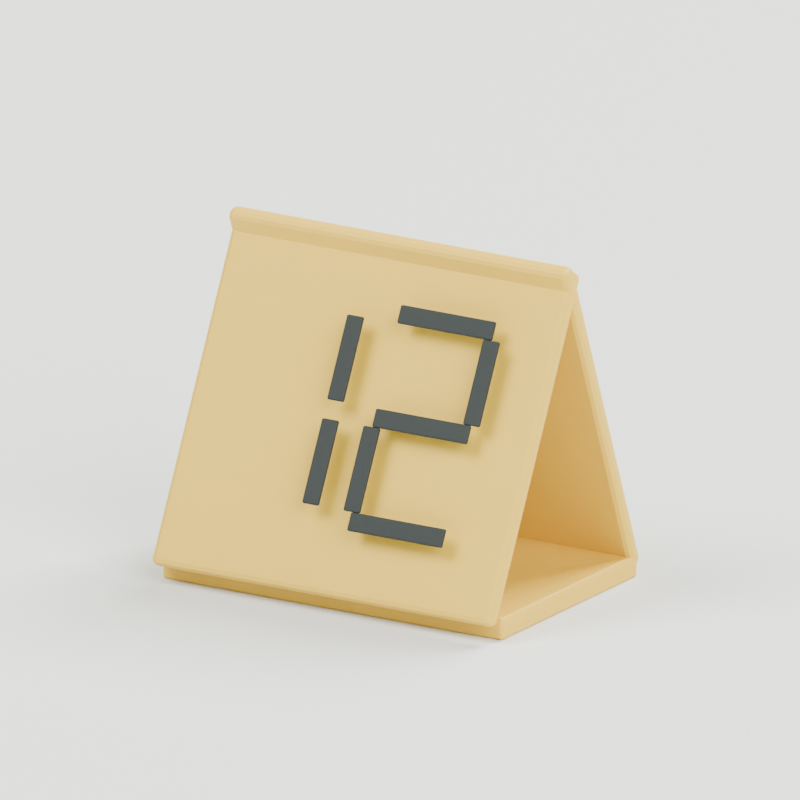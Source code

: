# Source: source-edit.blend  (saved by Blender 4.0.36; exported with 4.5.12 LTS)
import bpy
from mathutils import Matrix  # noqa: F401  (used for matrix-valued properties, if any)

bpy.ops.wm.read_factory_settings(use_empty=True)
scene = bpy.context.scene
scene.name = 'Scene'

# ---- materials (node trees are filled in below, after node groups)
mat_warm_yellow_table_tent = bpy.data.materials.new('Warm yellow table tent')
mat_warm_yellow_table_tent.diffuse_color = (0.7454, 0.4735, 0.04231, 1.0)
mat_black_geometric_digits = bpy.data.materials.new('Black geometric digits')
mat_black_geometric_digits.diffuse_color = (0.01764, 0.02315, 0.02122, 1.0)
mat_studio_floor_only = bpy.data.materials.new('STUDIO floor only')
mat_studio_floor_only.diffuse_color = (0.7157, 0.7305, 0.6867, 1.0)

# ---- material node trees
mat_warm_yellow_table_tent.use_nodes = True; mat_warm_yellow_table_tent.node_tree.nodes.clear()
_N = mat_warm_yellow_table_tent.node_tree.nodes; _L = mat_warm_yellow_table_tent.node_tree.links
n0 = _N.new('ShaderNodeBsdfPrincipled'); n0.name = 'Principled BSDF'; n0.location = (10, 300)
n0.inputs[0].default_value = (0.7454, 0.4735, 0.04231, 1.0)
n0.inputs[2].default_value = 0.55
n0.inputs[3].default_value = 1.45
n1 = _N.new('ShaderNodeOutputMaterial'); n1.name = 'Material Output'; n1.location = (300, 300)
_L.new(n0.outputs[0], n1.inputs[0])
n1.is_active_output = True
mat_black_geometric_digits.use_nodes = True; mat_black_geometric_digits.node_tree.nodes.clear()
_N = mat_black_geometric_digits.node_tree.nodes; _L = mat_black_geometric_digits.node_tree.links
n0 = _N.new('ShaderNodeBsdfPrincipled'); n0.name = 'Principled BSDF'; n0.location = (10, 300)
n0.inputs[0].default_value = (0.01764, 0.02315, 0.02122, 1.0)
n0.inputs[2].default_value = 0.7
n0.inputs[3].default_value = 1.45
n1 = _N.new('ShaderNodeOutputMaterial'); n1.name = 'Material Output'; n1.location = (300, 300)
_L.new(n0.outputs[0], n1.inputs[0])
n1.is_active_output = True
mat_studio_floor_only.use_nodes = True; mat_studio_floor_only.node_tree.nodes.clear()
_N = mat_studio_floor_only.node_tree.nodes; _L = mat_studio_floor_only.node_tree.links
n0 = _N.new('ShaderNodeBsdfPrincipled'); n0.name = 'Principled BSDF'; n0.location = (10, 300)
n0.inputs[0].default_value = (0.7157, 0.7305, 0.6867, 1.0)
n0.inputs[2].default_value = 0.95
n0.inputs[3].default_value = 1.45
n1 = _N.new('ShaderNodeOutputMaterial'); n1.name = 'Material Output'; n1.location = (300, 300)
_L.new(n0.outputs[0], n1.inputs[0])
n1.is_active_output = True

# ---- world
world_studio = bpy.data.worlds.new('Studio'); scene.world = world_studio
world_studio.use_nodes = True; world_studio.node_tree.nodes.clear()
_N = world_studio.node_tree.nodes; _L = world_studio.node_tree.links
n0 = _N.new('ShaderNodeBackground'); n0.name = 'Background'; n0.location = (10, 300)
n0.inputs[0].default_value = (0.25, 0.31, 0.32, 1.0)
n0.inputs[1].default_value = 0.5
n1 = _N.new('ShaderNodeOutputWorld'); n1.name = 'World Output'; n1.location = (300, 300)
_L.new(n0.outputs[0], n1.inputs[0])
n1.is_active_output = True
world_studio.use_sun_shadow = False
world_studio.sun_shadow_jitter_overblur = 0.0

# ---- cameras
cam_camera = bpy.data.cameras.new('Camera')
cam_camera.type = 'ORTHO'
cam_camera.ortho_scale = 0.28

# ---- lights
light_area = bpy.data.lights.new('Area', 'AREA')
light_area.transmission_factor = 0.0
light_area.energy = 800.0
light_area.shadow_maximum_resolution = 0.006
light_area.use_absolute_resolution = True
light_area.size = 4.0
light_area.size_y = 1.0
light_area_001 = bpy.data.lights.new('Area.001', 'AREA')
light_area_001.transmission_factor = 0.0
light_area_001.energy = 500.0
light_area_001.shadow_maximum_resolution = 0.006
light_area_001.use_absolute_resolution = True
light_area_001.size = 4.0
light_area_001.size_y = 1.0
light_area_002 = bpy.data.lights.new('Area.002', 'AREA')
light_area_002.transmission_factor = 0.0
light_area_002.energy = 900.0
light_area_002.shadow_maximum_resolution = 0.006
light_area_002.use_absolute_resolution = True
light_area_002.size = 3.0
light_area_002.size_y = 1.0

# ---- meshes
me_cube = bpy.data.meshes.new('Cube')
me_cube.from_pydata([(-0.07, -0.003, -0.064), (-0.07, -0.003, 0.064), (-0.07, 0.003, -0.064), (-0.07, 0.003, 0.064), (0.07, -0.003, -0.064), (0.07, -0.003, 0.064), (0.07, 0.003, -0.064), (0.07, 0.003, 0.064)], [], [(0, 1, 3, 2), (2, 3, 7, 6), (6, 7, 5, 4), (4, 5, 1, 0), (2, 6, 4, 0), (7, 3, 1, 5)])
_uv = me_cube.uv_layers.new(name='UVMap')
_uv.uv.foreach_set('vector', [0.375, 0.0, 0.625, 0.0, 0.625, 0.25, 0.375, 0.25, 0.375, 0.25, 0.625, 0.25, 0.625, 0.5, 0.375, 0.5, 0.375, 0.5, 0.625, 0.5, 0.625, 0.75, 0.375, 0.75, 0.375, 0.75, 0.625, 0.75, 0.625, 1.0, 0.375, 1.0, 0.125, 0.5, 0.375, 0.5, 0.375, 0.75, 0.125, 0.75, 0.625, 0.5, 0.875, 0.5, 0.875, 0.75, 0.625, 0.75])
me_cube.materials.append(mat_warm_yellow_table_tent)
me_cube.update()
me_cube_001 = bpy.data.meshes.new('Cube.001')
me_cube_001.from_pydata([(-0.003375, -0.00075, -0.01538), (-0.003375, -0.00075, 0.01538), (-0.003375, 0.00075, -0.01538), (-0.003375, 0.00075, 0.01538), (0.003375, -0.00075, -0.01538), (0.003375, -0.00075, 0.01538), (0.003375, 0.00075, -0.01538), (0.003375, 0.00075, 0.01538)], [], [(0, 1, 3, 2), (2, 3, 7, 6), (6, 7, 5, 4), (4, 5, 1, 0), (2, 6, 4, 0), (7, 3, 1, 5)])
_uv = me_cube_001.uv_layers.new(name='UVMap')
_uv.uv.foreach_set('vector', [0.375, 0.0, 0.625, 0.0, 0.625, 0.25, 0.375, 0.25, 0.375, 0.25, 0.625, 0.25, 0.625, 0.5, 0.375, 0.5, 0.375, 0.5, 0.625, 0.5, 0.625, 0.75, 0.375, 0.75, 0.375, 0.75, 0.625, 0.75, 0.625, 1.0, 0.375, 1.0, 0.125, 0.5, 0.375, 0.5, 0.375, 0.75, 0.125, 0.75, 0.625, 0.5, 0.875, 0.5, 0.875, 0.75, 0.625, 0.75])
me_cube_001.materials.append(mat_black_geometric_digits)
me_cube_001.update()
me_cube_002 = bpy.data.meshes.new('Cube.002')
me_cube_002.from_pydata([(-0.003375, -0.00075, -0.01538), (-0.003375, -0.00075, 0.01538), (-0.003375, 0.00075, -0.01538), (-0.003375, 0.00075, 0.01538), (0.003375, -0.00075, -0.01538), (0.003375, -0.00075, 0.01538), (0.003375, 0.00075, -0.01538), (0.003375, 0.00075, 0.01538)], [], [(0, 1, 3, 2), (2, 3, 7, 6), (6, 7, 5, 4), (4, 5, 1, 0), (2, 6, 4, 0), (7, 3, 1, 5)])
_uv = me_cube_002.uv_layers.new(name='UVMap')
_uv.uv.foreach_set('vector', [0.375, 0.0, 0.625, 0.0, 0.625, 0.25, 0.375, 0.25, 0.375, 0.25, 0.625, 0.25, 0.625, 0.5, 0.375, 0.5, 0.375, 0.5, 0.625, 0.5, 0.625, 0.75, 0.375, 0.75, 0.375, 0.75, 0.625, 0.75, 0.625, 1.0, 0.375, 1.0, 0.125, 0.5, 0.375, 0.5, 0.375, 0.75, 0.125, 0.75, 0.625, 0.5, 0.875, 0.5, 0.875, 0.75, 0.625, 0.75])
me_cube_002.materials.append(mat_black_geometric_digits)
me_cube_002.update()
me_cube_003 = bpy.data.meshes.new('Cube.003')
me_cube_003.from_pydata([(-0.0195, -0.00075, -0.003375), (-0.0195, -0.00075, 0.003375), (-0.0195, 0.00075, -0.003375), (-0.0195, 0.00075, 0.003375), (0.0195, -0.00075, -0.003375), (0.0195, -0.00075, 0.003375), (0.0195, 0.00075, -0.003375), (0.0195, 0.00075, 0.003375)], [], [(0, 1, 3, 2), (2, 3, 7, 6), (6, 7, 5, 4), (4, 5, 1, 0), (2, 6, 4, 0), (7, 3, 1, 5)])
_uv = me_cube_003.uv_layers.new(name='UVMap')
_uv.uv.foreach_set('vector', [0.375, 0.0, 0.625, 0.0, 0.625, 0.25, 0.375, 0.25, 0.375, 0.25, 0.625, 0.25, 0.625, 0.5, 0.375, 0.5, 0.375, 0.5, 0.625, 0.5, 0.625, 0.75, 0.375, 0.75, 0.375, 0.75, 0.625, 0.75, 0.625, 1.0, 0.375, 1.0, 0.125, 0.5, 0.375, 0.5, 0.375, 0.75, 0.125, 0.75, 0.625, 0.5, 0.875, 0.5, 0.875, 0.75, 0.625, 0.75])
me_cube_003.materials.append(mat_black_geometric_digits)
me_cube_003.update()
me_cube_004 = bpy.data.meshes.new('Cube.004')
me_cube_004.from_pydata([(-0.003375, -0.00075, -0.01538), (-0.003375, -0.00075, 0.01538), (-0.003375, 0.00075, -0.01538), (-0.003375, 0.00075, 0.01538), (0.003375, -0.00075, -0.01538), (0.003375, -0.00075, 0.01538), (0.003375, 0.00075, -0.01538), (0.003375, 0.00075, 0.01538)], [], [(0, 1, 3, 2), (2, 3, 7, 6), (6, 7, 5, 4), (4, 5, 1, 0), (2, 6, 4, 0), (7, 3, 1, 5)])
_uv = me_cube_004.uv_layers.new(name='UVMap')
_uv.uv.foreach_set('vector', [0.375, 0.0, 0.625, 0.0, 0.625, 0.25, 0.375, 0.25, 0.375, 0.25, 0.625, 0.25, 0.625, 0.5, 0.375, 0.5, 0.375, 0.5, 0.625, 0.5, 0.625, 0.75, 0.375, 0.75, 0.375, 0.75, 0.625, 0.75, 0.625, 1.0, 0.375, 1.0, 0.125, 0.5, 0.375, 0.5, 0.375, 0.75, 0.125, 0.75, 0.625, 0.5, 0.875, 0.5, 0.875, 0.75, 0.625, 0.75])
me_cube_004.materials.append(mat_black_geometric_digits)
me_cube_004.update()
me_cube_005 = bpy.data.meshes.new('Cube.005')
me_cube_005.from_pydata([(-0.0195, -0.00075, -0.003375), (-0.0195, -0.00075, 0.003375), (-0.0195, 0.00075, -0.003375), (-0.0195, 0.00075, 0.003375), (0.0195, -0.00075, -0.003375), (0.0195, -0.00075, 0.003375), (0.0195, 0.00075, -0.003375), (0.0195, 0.00075, 0.003375)], [], [(0, 1, 3, 2), (2, 3, 7, 6), (6, 7, 5, 4), (4, 5, 1, 0), (2, 6, 4, 0), (7, 3, 1, 5)])
_uv = me_cube_005.uv_layers.new(name='UVMap')
_uv.uv.foreach_set('vector', [0.375, 0.0, 0.625, 0.0, 0.625, 0.25, 0.375, 0.25, 0.375, 0.25, 0.625, 0.25, 0.625, 0.5, 0.375, 0.5, 0.375, 0.5, 0.625, 0.5, 0.625, 0.75, 0.375, 0.75, 0.375, 0.75, 0.625, 0.75, 0.625, 1.0, 0.375, 1.0, 0.125, 0.5, 0.375, 0.5, 0.375, 0.75, 0.125, 0.75, 0.625, 0.5, 0.875, 0.5, 0.875, 0.75, 0.625, 0.75])
me_cube_005.materials.append(mat_black_geometric_digits)
me_cube_005.update()
me_cube_006 = bpy.data.meshes.new('Cube.006')
me_cube_006.from_pydata([(-0.003375, -0.00075, -0.01538), (-0.003375, -0.00075, 0.01538), (-0.003375, 0.00075, -0.01538), (-0.003375, 0.00075, 0.01538), (0.003375, -0.00075, -0.01538), (0.003375, -0.00075, 0.01538), (0.003375, 0.00075, -0.01538), (0.003375, 0.00075, 0.01538)], [], [(0, 1, 3, 2), (2, 3, 7, 6), (6, 7, 5, 4), (4, 5, 1, 0), (2, 6, 4, 0), (7, 3, 1, 5)])
_uv = me_cube_006.uv_layers.new(name='UVMap')
_uv.uv.foreach_set('vector', [0.375, 0.0, 0.625, 0.0, 0.625, 0.25, 0.375, 0.25, 0.375, 0.25, 0.625, 0.25, 0.625, 0.5, 0.375, 0.5, 0.375, 0.5, 0.625, 0.5, 0.625, 0.75, 0.375, 0.75, 0.375, 0.75, 0.625, 0.75, 0.625, 1.0, 0.375, 1.0, 0.125, 0.5, 0.375, 0.5, 0.375, 0.75, 0.125, 0.75, 0.625, 0.5, 0.875, 0.5, 0.875, 0.75, 0.625, 0.75])
me_cube_006.materials.append(mat_black_geometric_digits)
me_cube_006.update()
me_cube_007 = bpy.data.meshes.new('Cube.007')
me_cube_007.from_pydata([(-0.0195, -0.00075, -0.003375), (-0.0195, -0.00075, 0.003375), (-0.0195, 0.00075, -0.003375), (-0.0195, 0.00075, 0.003375), (0.0195, -0.00075, -0.003375), (0.0195, -0.00075, 0.003375), (0.0195, 0.00075, -0.003375), (0.0195, 0.00075, 0.003375)], [], [(0, 1, 3, 2), (2, 3, 7, 6), (6, 7, 5, 4), (4, 5, 1, 0), (2, 6, 4, 0), (7, 3, 1, 5)])
_uv = me_cube_007.uv_layers.new(name='UVMap')
_uv.uv.foreach_set('vector', [0.375, 0.0, 0.625, 0.0, 0.625, 0.25, 0.375, 0.25, 0.375, 0.25, 0.625, 0.25, 0.625, 0.5, 0.375, 0.5, 0.375, 0.5, 0.625, 0.5, 0.625, 0.75, 0.375, 0.75, 0.375, 0.75, 0.625, 0.75, 0.625, 1.0, 0.375, 1.0, 0.125, 0.5, 0.375, 0.5, 0.375, 0.75, 0.125, 0.75, 0.625, 0.5, 0.875, 0.5, 0.875, 0.75, 0.625, 0.75])
me_cube_007.materials.append(mat_black_geometric_digits)
me_cube_007.update()
me_cube_008 = bpy.data.meshes.new('Cube.008')
me_cube_008.from_pydata([(-0.07, -0.003, -0.064), (-0.07, -0.003, 0.064), (-0.07, 0.003, -0.064), (-0.07, 0.003, 0.064), (0.07, -0.003, -0.064), (0.07, -0.003, 0.064), (0.07, 0.003, -0.064), (0.07, 0.003, 0.064)], [], [(0, 1, 3, 2), (2, 3, 7, 6), (6, 7, 5, 4), (4, 5, 1, 0), (2, 6, 4, 0), (7, 3, 1, 5)])
_uv = me_cube_008.uv_layers.new(name='UVMap')
_uv.uv.foreach_set('vector', [0.375, 0.0, 0.625, 0.0, 0.625, 0.25, 0.375, 0.25, 0.375, 0.25, 0.625, 0.25, 0.625, 0.5, 0.375, 0.5, 0.375, 0.5, 0.625, 0.5, 0.625, 0.75, 0.375, 0.75, 0.375, 0.75, 0.625, 0.75, 0.625, 1.0, 0.375, 1.0, 0.125, 0.5, 0.375, 0.5, 0.375, 0.75, 0.125, 0.75, 0.625, 0.5, 0.875, 0.5, 0.875, 0.75, 0.625, 0.75])
me_cube_008.materials.append(mat_warm_yellow_table_tent)
me_cube_008.update()
me_cube_009 = bpy.data.meshes.new('Cube.009')
me_cube_009.from_pydata([(-0.003375, -0.00075, -0.01538), (-0.003375, -0.00075, 0.01538), (-0.003375, 0.00075, -0.01538), (-0.003375, 0.00075, 0.01538), (0.003375, -0.00075, -0.01538), (0.003375, -0.00075, 0.01538), (0.003375, 0.00075, -0.01538), (0.003375, 0.00075, 0.01538)], [], [(0, 1, 3, 2), (2, 3, 7, 6), (6, 7, 5, 4), (4, 5, 1, 0), (2, 6, 4, 0), (7, 3, 1, 5)])
_uv = me_cube_009.uv_layers.new(name='UVMap')
_uv.uv.foreach_set('vector', [0.375, 0.0, 0.625, 0.0, 0.625, 0.25, 0.375, 0.25, 0.375, 0.25, 0.625, 0.25, 0.625, 0.5, 0.375, 0.5, 0.375, 0.5, 0.625, 0.5, 0.625, 0.75, 0.375, 0.75, 0.375, 0.75, 0.625, 0.75, 0.625, 1.0, 0.375, 1.0, 0.125, 0.5, 0.375, 0.5, 0.375, 0.75, 0.125, 0.75, 0.625, 0.5, 0.875, 0.5, 0.875, 0.75, 0.625, 0.75])
me_cube_009.materials.append(mat_black_geometric_digits)
me_cube_009.update()
me_cube_010 = bpy.data.meshes.new('Cube.010')
me_cube_010.from_pydata([(-0.003375, -0.00075, -0.01538), (-0.003375, -0.00075, 0.01538), (-0.003375, 0.00075, -0.01538), (-0.003375, 0.00075, 0.01538), (0.003375, -0.00075, -0.01538), (0.003375, -0.00075, 0.01538), (0.003375, 0.00075, -0.01538), (0.003375, 0.00075, 0.01538)], [], [(0, 1, 3, 2), (2, 3, 7, 6), (6, 7, 5, 4), (4, 5, 1, 0), (2, 6, 4, 0), (7, 3, 1, 5)])
_uv = me_cube_010.uv_layers.new(name='UVMap')
_uv.uv.foreach_set('vector', [0.375, 0.0, 0.625, 0.0, 0.625, 0.25, 0.375, 0.25, 0.375, 0.25, 0.625, 0.25, 0.625, 0.5, 0.375, 0.5, 0.375, 0.5, 0.625, 0.5, 0.625, 0.75, 0.375, 0.75, 0.375, 0.75, 0.625, 0.75, 0.625, 1.0, 0.375, 1.0, 0.125, 0.5, 0.375, 0.5, 0.375, 0.75, 0.125, 0.75, 0.625, 0.5, 0.875, 0.5, 0.875, 0.75, 0.625, 0.75])
me_cube_010.materials.append(mat_black_geometric_digits)
me_cube_010.update()
me_cube_011 = bpy.data.meshes.new('Cube.011')
me_cube_011.from_pydata([(-0.0195, -0.00075, -0.003375), (-0.0195, -0.00075, 0.003375), (-0.0195, 0.00075, -0.003375), (-0.0195, 0.00075, 0.003375), (0.0195, -0.00075, -0.003375), (0.0195, -0.00075, 0.003375), (0.0195, 0.00075, -0.003375), (0.0195, 0.00075, 0.003375)], [], [(0, 1, 3, 2), (2, 3, 7, 6), (6, 7, 5, 4), (4, 5, 1, 0), (2, 6, 4, 0), (7, 3, 1, 5)])
_uv = me_cube_011.uv_layers.new(name='UVMap')
_uv.uv.foreach_set('vector', [0.375, 0.0, 0.625, 0.0, 0.625, 0.25, 0.375, 0.25, 0.375, 0.25, 0.625, 0.25, 0.625, 0.5, 0.375, 0.5, 0.375, 0.5, 0.625, 0.5, 0.625, 0.75, 0.375, 0.75, 0.375, 0.75, 0.625, 0.75, 0.625, 1.0, 0.375, 1.0, 0.125, 0.5, 0.375, 0.5, 0.375, 0.75, 0.125, 0.75, 0.625, 0.5, 0.875, 0.5, 0.875, 0.75, 0.625, 0.75])
me_cube_011.materials.append(mat_black_geometric_digits)
me_cube_011.update()
me_cube_012 = bpy.data.meshes.new('Cube.012')
me_cube_012.from_pydata([(-0.003375, -0.00075, -0.01538), (-0.003375, -0.00075, 0.01538), (-0.003375, 0.00075, -0.01538), (-0.003375, 0.00075, 0.01538), (0.003375, -0.00075, -0.01538), (0.003375, -0.00075, 0.01538), (0.003375, 0.00075, -0.01538), (0.003375, 0.00075, 0.01538)], [], [(0, 1, 3, 2), (2, 3, 7, 6), (6, 7, 5, 4), (4, 5, 1, 0), (2, 6, 4, 0), (7, 3, 1, 5)])
_uv = me_cube_012.uv_layers.new(name='UVMap')
_uv.uv.foreach_set('vector', [0.375, 0.0, 0.625, 0.0, 0.625, 0.25, 0.375, 0.25, 0.375, 0.25, 0.625, 0.25, 0.625, 0.5, 0.375, 0.5, 0.375, 0.5, 0.625, 0.5, 0.625, 0.75, 0.375, 0.75, 0.375, 0.75, 0.625, 0.75, 0.625, 1.0, 0.375, 1.0, 0.125, 0.5, 0.375, 0.5, 0.375, 0.75, 0.125, 0.75, 0.625, 0.5, 0.875, 0.5, 0.875, 0.75, 0.625, 0.75])
me_cube_012.materials.append(mat_black_geometric_digits)
me_cube_012.update()
me_cube_013 = bpy.data.meshes.new('Cube.013')
me_cube_013.from_pydata([(-0.0195, -0.00075, -0.003375), (-0.0195, -0.00075, 0.003375), (-0.0195, 0.00075, -0.003375), (-0.0195, 0.00075, 0.003375), (0.0195, -0.00075, -0.003375), (0.0195, -0.00075, 0.003375), (0.0195, 0.00075, -0.003375), (0.0195, 0.00075, 0.003375)], [], [(0, 1, 3, 2), (2, 3, 7, 6), (6, 7, 5, 4), (4, 5, 1, 0), (2, 6, 4, 0), (7, 3, 1, 5)])
_uv = me_cube_013.uv_layers.new(name='UVMap')
_uv.uv.foreach_set('vector', [0.375, 0.0, 0.625, 0.0, 0.625, 0.25, 0.375, 0.25, 0.375, 0.25, 0.625, 0.25, 0.625, 0.5, 0.375, 0.5, 0.375, 0.5, 0.625, 0.5, 0.625, 0.75, 0.375, 0.75, 0.375, 0.75, 0.625, 0.75, 0.625, 1.0, 0.375, 1.0, 0.125, 0.5, 0.375, 0.5, 0.375, 0.75, 0.125, 0.75, 0.625, 0.5, 0.875, 0.5, 0.875, 0.75, 0.625, 0.75])
me_cube_013.materials.append(mat_black_geometric_digits)
me_cube_013.update()
me_cube_014 = bpy.data.meshes.new('Cube.014')
me_cube_014.from_pydata([(-0.003375, -0.00075, -0.01538), (-0.003375, -0.00075, 0.01538), (-0.003375, 0.00075, -0.01538), (-0.003375, 0.00075, 0.01538), (0.003375, -0.00075, -0.01538), (0.003375, -0.00075, 0.01538), (0.003375, 0.00075, -0.01538), (0.003375, 0.00075, 0.01538)], [], [(0, 1, 3, 2), (2, 3, 7, 6), (6, 7, 5, 4), (4, 5, 1, 0), (2, 6, 4, 0), (7, 3, 1, 5)])
_uv = me_cube_014.uv_layers.new(name='UVMap')
_uv.uv.foreach_set('vector', [0.375, 0.0, 0.625, 0.0, 0.625, 0.25, 0.375, 0.25, 0.375, 0.25, 0.625, 0.25, 0.625, 0.5, 0.375, 0.5, 0.375, 0.5, 0.625, 0.5, 0.625, 0.75, 0.375, 0.75, 0.375, 0.75, 0.625, 0.75, 0.625, 1.0, 0.375, 1.0, 0.125, 0.5, 0.375, 0.5, 0.375, 0.75, 0.125, 0.75, 0.625, 0.5, 0.875, 0.5, 0.875, 0.75, 0.625, 0.75])
me_cube_014.materials.append(mat_black_geometric_digits)
me_cube_014.update()
me_cube_015 = bpy.data.meshes.new('Cube.015')
me_cube_015.from_pydata([(-0.0195, -0.00075, -0.003375), (-0.0195, -0.00075, 0.003375), (-0.0195, 0.00075, -0.003375), (-0.0195, 0.00075, 0.003375), (0.0195, -0.00075, -0.003375), (0.0195, -0.00075, 0.003375), (0.0195, 0.00075, -0.003375), (0.0195, 0.00075, 0.003375)], [], [(0, 1, 3, 2), (2, 3, 7, 6), (6, 7, 5, 4), (4, 5, 1, 0), (2, 6, 4, 0), (7, 3, 1, 5)])
_uv = me_cube_015.uv_layers.new(name='UVMap')
_uv.uv.foreach_set('vector', [0.375, 0.0, 0.625, 0.0, 0.625, 0.25, 0.375, 0.25, 0.375, 0.25, 0.625, 0.25, 0.625, 0.5, 0.375, 0.5, 0.375, 0.5, 0.625, 0.5, 0.625, 0.75, 0.375, 0.75, 0.375, 0.75, 0.625, 0.75, 0.625, 1.0, 0.375, 1.0, 0.125, 0.5, 0.375, 0.5, 0.375, 0.75, 0.125, 0.75, 0.625, 0.5, 0.875, 0.5, 0.875, 0.75, 0.625, 0.75])
me_cube_015.materials.append(mat_black_geometric_digits)
me_cube_015.update()
me_cube_016 = bpy.data.meshes.new('Cube.016')
me_cube_016.from_pydata([(-0.07, -0.045, -0.004), (-0.07, -0.045, 0.004), (-0.07, 0.045, -0.004), (-0.07, 0.045, 0.004), (0.07, -0.045, -0.004), (0.07, -0.045, 0.004), (0.07, 0.045, -0.004), (0.07, 0.045, 0.004)], [], [(0, 1, 3, 2), (2, 3, 7, 6), (6, 7, 5, 4), (4, 5, 1, 0), (2, 6, 4, 0), (7, 3, 1, 5)])
_uv = me_cube_016.uv_layers.new(name='UVMap')
_uv.uv.foreach_set('vector', [0.375, 0.0, 0.625, 0.0, 0.625, 0.25, 0.375, 0.25, 0.375, 0.25, 0.625, 0.25, 0.625, 0.5, 0.375, 0.5, 0.375, 0.5, 0.625, 0.5, 0.625, 0.75, 0.375, 0.75, 0.375, 0.75, 0.625, 0.75, 0.625, 1.0, 0.375, 1.0, 0.125, 0.5, 0.375, 0.5, 0.375, 0.75, 0.125, 0.75, 0.625, 0.5, 0.875, 0.5, 0.875, 0.75, 0.625, 0.75])
me_cube_016.materials.append(mat_warm_yellow_table_tent)
me_cube_016.update()
me_cube_017 = bpy.data.meshes.new('Cube.017')
me_cube_017.from_pydata([(-1000.0, -1000.0, -0.03), (-1000.0, -1000.0, 0.03), (-1000.0, 1000.0, -0.03), (-1000.0, 1000.0, 0.03), (1000.0, -1000.0, -0.03), (1000.0, -1000.0, 0.03), (1000.0, 1000.0, -0.03), (1000.0, 1000.0, 0.03)], [], [(0, 1, 3, 2), (2, 3, 7, 6), (6, 7, 5, 4), (4, 5, 1, 0), (2, 6, 4, 0), (7, 3, 1, 5)])
_uv = me_cube_017.uv_layers.new(name='UVMap')
_uv.uv.foreach_set('vector', [0.375, 0.0, 0.625, 0.0, 0.625, 0.25, 0.375, 0.25, 0.375, 0.25, 0.625, 0.25, 0.625, 0.5, 0.375, 0.5, 0.375, 0.5, 0.625, 0.5, 0.625, 0.75, 0.375, 0.75, 0.375, 0.75, 0.625, 0.75, 0.625, 1.0, 0.375, 1.0, 0.125, 0.5, 0.375, 0.5, 0.375, 0.75, 0.125, 0.75, 0.625, 0.5, 0.875, 0.5, 0.875, 0.75, 0.625, 0.75])
me_cube_017.materials.append(mat_studio_floor_only)
me_cube_017.update()

# ---- objects
ob_asset_hawkercentretablenumber = bpy.data.objects.new('ASSET_HawkerCentreTableNumber', None)
ob_face_front = bpy.data.objects.new('FACE_Front', None)
ob_panel_front = bpy.data.objects.new('PANEL_Front', me_cube)
ob_digit_front_left_b = bpy.data.objects.new('DIGIT_Front_Left_b', me_cube_001)
ob_digit_front_left_c = bpy.data.objects.new('DIGIT_Front_Left_c', me_cube_002)
ob_digit_front_right_a = bpy.data.objects.new('DIGIT_Front_Right_a', me_cube_003)
ob_digit_front_right_b = bpy.data.objects.new('DIGIT_Front_Right_b', me_cube_004)
ob_digit_front_right_g = bpy.data.objects.new('DIGIT_Front_Right_g', me_cube_005)
ob_digit_front_right_e = bpy.data.objects.new('DIGIT_Front_Right_e', me_cube_006)
ob_digit_front_right_d = bpy.data.objects.new('DIGIT_Front_Right_d', me_cube_007)
ob_face_back = bpy.data.objects.new('FACE_Back', None)
ob_panel_back = bpy.data.objects.new('PANEL_Back', me_cube_008)
ob_digit_back_left_b = bpy.data.objects.new('DIGIT_Back_Left_b', me_cube_009)
ob_digit_back_left_c = bpy.data.objects.new('DIGIT_Back_Left_c', me_cube_010)
ob_digit_back_right_a = bpy.data.objects.new('DIGIT_Back_Right_a', me_cube_011)
ob_digit_back_right_b = bpy.data.objects.new('DIGIT_Back_Right_b', me_cube_012)
ob_digit_back_right_g = bpy.data.objects.new('DIGIT_Back_Right_g', me_cube_013)
ob_digit_back_right_e = bpy.data.objects.new('DIGIT_Back_Right_e', me_cube_014)
ob_digit_back_right_d = bpy.data.objects.new('DIGIT_Back_Right_d', me_cube_015)
ob_base_tie = bpy.data.objects.new('BASE_Tie', me_cube_016)
ob_studio_floor = bpy.data.objects.new('STUDIO_Floor', me_cube_017)
ob_studio_key = bpy.data.objects.new('STUDIO_Key', light_area)
ob_studio_fill = bpy.data.objects.new('STUDIO_Fill', light_area_001)
ob_studio_rear = bpy.data.objects.new('STUDIO_Rear', light_area_002)
ob_studio_camera = bpy.data.objects.new('STUDIO_Camera', cam_camera)

# ---- transforms, parenting, visibility, modifiers, constraints
ob_asset_hawkercentretablenumber.location = (0.0, 0.0, 0.0)
ob_face_front.parent = ob_asset_hawkercentretablenumber
ob_face_front.location = (0.0, -0.0225, 0.064)
ob_face_front.rotation_euler = (-0.4588, 0.0, 0.0)
ob_panel_front.parent = ob_face_front
ob_panel_front.location = (0.0, 0.0, 0.0)
_m = ob_panel_front.modifiers.new('Editable eased edges', 'BEVEL')
_m.width = 0.002
_m.width_pct = 0.002
_m.segments = 2
ob_digit_front_left_b.parent = ob_face_front
ob_digit_front_left_b.location = (-0.0085, -0.009, 0.01875)
_m = ob_digit_front_left_b.modifiers.new('Editable eased edges', 'BEVEL')
_m.width = 0.0006
_m.width_pct = 0.0006
_m.segments = 2
ob_digit_front_left_c.parent = ob_face_front
ob_digit_front_left_c.location = (-0.0085, -0.009, -0.01875)
_m = ob_digit_front_left_c.modifiers.new('Editable eased edges', 'BEVEL')
_m.width = 0.0006
_m.width_pct = 0.0006
_m.segments = 2
ob_digit_front_right_a.parent = ob_face_front
ob_digit_front_right_a.location = (0.028, -0.009, 0.0375)
_m = ob_digit_front_right_a.modifiers.new('Editable eased edges', 'BEVEL')
_m.width = 0.0006
_m.width_pct = 0.0006
_m.segments = 2
ob_digit_front_right_b.parent = ob_face_front
ob_digit_front_right_b.location = (0.0475, -0.009, 0.01875)
_m = ob_digit_front_right_b.modifiers.new('Editable eased edges', 'BEVEL')
_m.width = 0.0006
_m.width_pct = 0.0006
_m.segments = 2
ob_digit_front_right_g.parent = ob_face_front
ob_digit_front_right_g.location = (0.028, -0.009, 0.0)
_m = ob_digit_front_right_g.modifiers.new('Editable eased edges', 'BEVEL')
_m.width = 0.0006
_m.width_pct = 0.0006
_m.segments = 2
ob_digit_front_right_e.parent = ob_face_front
ob_digit_front_right_e.location = (0.0085, -0.009, -0.01875)
_m = ob_digit_front_right_e.modifiers.new('Editable eased edges', 'BEVEL')
_m.width = 0.0006
_m.width_pct = 0.0006
_m.segments = 2
ob_digit_front_right_d.parent = ob_face_front
ob_digit_front_right_d.location = (0.028, -0.009, -0.0375)
_m = ob_digit_front_right_d.modifiers.new('Editable eased edges', 'BEVEL')
_m.width = 0.0006
_m.width_pct = 0.0006
_m.segments = 2
ob_face_back.parent = ob_asset_hawkercentretablenumber
ob_face_back.location = (0.0, 0.0225, 0.064)
ob_face_back.rotation_euler = (-0.3588, 0.0, 3.142)
ob_panel_back.parent = ob_face_back
ob_panel_back.location = (0.0, 0.0, 0.0)
_m = ob_panel_back.modifiers.new('Editable eased edges', 'BEVEL')
_m.width = 0.002
_m.width_pct = 0.002
_m.segments = 2
ob_digit_back_left_b.parent = ob_face_back
ob_digit_back_left_b.location = (-0.0085, -0.009, 0.01875)
_m = ob_digit_back_left_b.modifiers.new('Editable eased edges', 'BEVEL')
_m.width = 0.0006
_m.width_pct = 0.0006
_m.segments = 2
ob_digit_back_left_c.parent = ob_face_back
ob_digit_back_left_c.location = (-0.0085, -0.009, -0.01875)
_m = ob_digit_back_left_c.modifiers.new('Editable eased edges', 'BEVEL')
_m.width = 0.0006
_m.width_pct = 0.0006
_m.segments = 2
ob_digit_back_right_a.parent = ob_face_back
ob_digit_back_right_a.location = (0.028, -0.009, 0.0375)
_m = ob_digit_back_right_a.modifiers.new('Editable eased edges', 'BEVEL')
_m.width = 0.0006
_m.width_pct = 0.0006
_m.segments = 2
ob_digit_back_right_b.parent = ob_face_back
ob_digit_back_right_b.location = (0.0475, -0.009, 0.01875)
_m = ob_digit_back_right_b.modifiers.new('Editable eased edges', 'BEVEL')
_m.width = 0.0006
_m.width_pct = 0.0006
_m.segments = 2
ob_digit_back_right_g.parent = ob_face_back
ob_digit_back_right_g.location = (0.028, -0.009, 0.0)
_m = ob_digit_back_right_g.modifiers.new('Editable eased edges', 'BEVEL')
_m.width = 0.0006
_m.width_pct = 0.0006
_m.segments = 2
ob_digit_back_right_e.parent = ob_face_back
ob_digit_back_right_e.location = (0.0085, -0.009, -0.01875)
_m = ob_digit_back_right_e.modifiers.new('Editable eased edges', 'BEVEL')
_m.width = 0.0006
_m.width_pct = 0.0006
_m.segments = 2
ob_digit_back_right_d.parent = ob_face_back
ob_digit_back_right_d.location = (0.028, -0.009, -0.0375)
_m = ob_digit_back_right_d.modifiers.new('Editable eased edges', 'BEVEL')
_m.width = 0.0006
_m.width_pct = 0.0006
_m.segments = 2
ob_base_tie.parent = ob_asset_hawkercentretablenumber
ob_base_tie.location = (0.0, 0.0, 0.004)
_m = ob_base_tie.modifiers.new('Editable eased edges', 'BEVEL')
_m.width = 0.001
_m.width_pct = 0.001
_m.segments = 2
ob_studio_floor.location = (0.0, 0.0, -0.03)
ob_studio_key.location = (-3.0, -4.0, 6.0)
ob_studio_key.rotation_euler = (0.8006, 3.344e-09, -0.6435)
ob_studio_fill.location = (4.0, -2.0, 3.0)
ob_studio_fill.rotation_euler = (1.179, -1.163e-07, 1.107)
ob_studio_rear.location = (1.0, 4.0, 5.0)
ob_studio_rear.rotation_euler = (0.8196, -7.029e-08, 2.897)
ob_studio_camera.location = (0.28, -0.45, 0.23)
ob_studio_camera.rotation_euler = (1.269, 1.532e-07, 0.5566)

# ---- collection membership
scene.collection.objects.link(ob_asset_hawkercentretablenumber)
scene.collection.objects.link(ob_face_front)
scene.collection.objects.link(ob_panel_front)
scene.collection.objects.link(ob_digit_front_left_b)
scene.collection.objects.link(ob_digit_front_left_c)
scene.collection.objects.link(ob_digit_front_right_a)
scene.collection.objects.link(ob_digit_front_right_b)
scene.collection.objects.link(ob_digit_front_right_g)
scene.collection.objects.link(ob_digit_front_right_e)
scene.collection.objects.link(ob_digit_front_right_d)
scene.collection.objects.link(ob_face_back)
scene.collection.objects.link(ob_panel_back)
scene.collection.objects.link(ob_digit_back_left_b)
scene.collection.objects.link(ob_digit_back_left_c)
scene.collection.objects.link(ob_digit_back_right_a)
scene.collection.objects.link(ob_digit_back_right_b)
scene.collection.objects.link(ob_digit_back_right_g)
scene.collection.objects.link(ob_digit_back_right_e)
scene.collection.objects.link(ob_digit_back_right_d)
scene.collection.objects.link(ob_base_tie)
scene.collection.objects.link(ob_studio_floor)
scene.collection.objects.link(ob_studio_key)
scene.collection.objects.link(ob_studio_fill)
scene.collection.objects.link(ob_studio_rear)
scene.collection.objects.link(ob_studio_camera)

# ---- scene / render settings (as saved in the file)
scene.camera = ob_studio_camera
scene.frame_start = 1; scene.frame_end = 250; scene.frame_set(1)
scene.render.engine = 'CYCLES'
scene.render.resolution_x = 768
scene.render.resolution_y = 768
scene.cycles.use_denoising = False
scene.cycles.samples = 48
scene.cycles.sampling_pattern = 'TABULATED_SOBOL'
bpy.context.view_layer.update()
